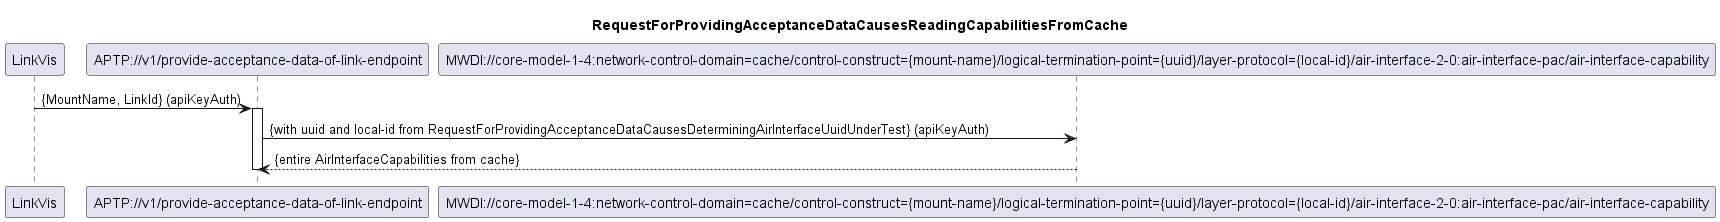

The diagram above was rendered by PlantUML. Its source (embedded in the PNG):
@startuml 102_ReadingCapabilitiesFromCache
skinparam responseMessageBelowArrow true

title
RequestForProvidingAcceptanceDataCausesReadingCapabilitiesFromCache
end title

participant "LinkVis" as LinkVis
participant "APTP://v1/provide-acceptance-data-of-link-endpoint" as APTP
participant "MWDI://core-model-1-4:network-control-domain=cache/control-construct={mount-name}/logical-termination-point={uuid}/layer-protocol={local-id}/air-interface-2-0:air-interface-pac/air-interface-capability" as MwdiCapa

LinkVis -> APTP: {MountName, LinkId} (apiKeyAuth)
activate APTP

APTP -> MwdiCapa: {with uuid and local-id from RequestForProvidingAcceptanceDataCausesDeterminingAirInterfaceUuidUnderTest} (apiKeyAuth)
MwdiCapa --> APTP: {entire AirInterfaceCapabilities from cache}

deactivate APTP

@enduml